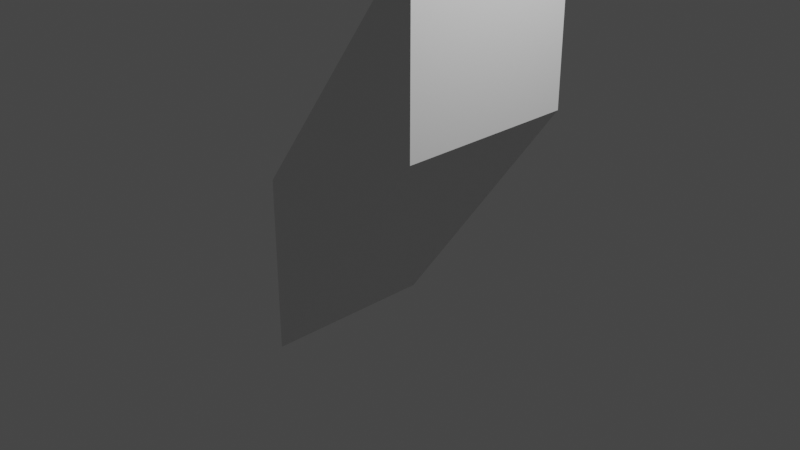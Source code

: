 # Source: column.blend  (saved by Blender 3.0.42; exported with 4.5.12 LTS)
import bpy
from mathutils import Matrix  # noqa: F401  (used for matrix-valued properties, if any)

bpy.ops.wm.read_factory_settings(use_empty=True)
scene = bpy.context.scene
scene.name = 'Scene'

# ---- collections
col_collection = bpy.data.collections.new('Collection'); scene.collection.children.link(col_collection)

# ---- materials (node trees are filled in below, after node groups)
mat_material = bpy.data.materials.new('Material')
mat_material.alpha_threshold = 0.0
mat_material.use_transparent_shadow = False
mat_material.line_color = (0.0, 0.0, 0.0, 1.0)

# ---- material node trees
mat_material.use_nodes = True; mat_material.node_tree.nodes.clear()
_N = mat_material.node_tree.nodes; _L = mat_material.node_tree.links
n0 = _N.new('ShaderNodeOutputMaterial'); n0.name = 'Material Output'; n0.location = (300, 300)
n1 = _N.new('ShaderNodeBsdfPrincipled'); n1.name = 'Principled BSDF'; n1.location = (10, 300)
n1.distribution = 'GGX'
n1.subsurface_method = 'RANDOM_WALK_SKIN'
n1.inputs[2].default_value = 0.4
n1.inputs[3].default_value = 1.45
n1.inputs[27].default_value = (0.0, 0.0, 0.0, 1.0)
n1.inputs[28].default_value = 1.0
_L.new(n1.outputs[0], n0.inputs[0])
n0.is_active_output = True

# ---- world
world_world = bpy.data.worlds.new('World'); scene.world = world_world
world_world.use_nodes = True; world_world.node_tree.nodes.clear()
_N = world_world.node_tree.nodes; _L = world_world.node_tree.links
n0 = _N.new('ShaderNodeOutputWorld'); n0.name = 'World Output'; n0.location = (300, 300)
n1 = _N.new('ShaderNodeBackground'); n1.name = 'Background'; n1.location = (10, 300)
n1.inputs[0].default_value = (0.05088, 0.05088, 0.05088, 1.0)
_L.new(n1.outputs[0], n0.inputs[0])
n0.is_active_output = True
world_world.color = (0.05088, 0.05088, 0.05088)
world_world.use_sun_shadow = False
world_world.sun_shadow_jitter_overblur = 0.0

# ---- cameras
cam_camera = bpy.data.cameras.new('Camera')
cam_camera.clip_end = 100.0
cam_camera.ortho_scale = 7.314

# ---- lights
light_light = bpy.data.lights.new('Light', 'POINT')
light_light.transmission_factor = 0.0
light_light.energy = 1000.0
light_light.shadow_soft_size = 0.1
light_light.shadow_maximum_resolution = 0.006
light_light.use_absolute_resolution = True

# ---- meshes
me_cube = bpy.data.meshes.new('Cube')
me_cube.from_pydata([(0.9775, 1.209, 3.124), (0.9775, 1.209, 1.124), (0.9775, -0.7906, 3.124), (0.9775, -0.7906, 1.124), (-1.023, 1.198, 0.3407), (-1.023, 1.198, -1.659), (-1.023, -0.8015, 0.3407), (-1.023, -0.8015, -1.659)], [], [(0, 4, 6, 2), (3, 2, 6, 7), (7, 6, 4, 5), (5, 1, 3, 7), (1, 0, 2, 3), (5, 4, 0, 1)])
_uv = me_cube.uv_layers.new(name='UVMap')
_uv.uv.foreach_set('vector', [0.625, 0.4986, 0.875, 0.5, 0.875, 0.75, 0.625, 0.7486, 0.723, 0.7486, 0.625, 0.7486, 0.625, 1.0, 0.375, 1.0, 0.375, 0.0, 0.625, 0.0, 0.625, 0.25, 0.375, 0.25, 0.125, 0.5, 0.723, 0.5, 0.723, 0.7486, 0.125, 0.75, 0.723, 0.5, 0.625, 0.4986, 0.625, 0.7486, 0.723, 0.7486, 0.375, 0.25, 0.625, 0.25, 0.625, 0.4986, 0.723, 0.5])
me_cube.materials.append(mat_material)
me_cube.use_remesh_preserve_volume = False
me_cube.use_remesh_preserve_attributes = False
me_cube.use_mirror_vertex_groups = False
me_cube.update()

# ---- objects
ob_cube = bpy.data.objects.new('Cube', me_cube)
ob_light = bpy.data.objects.new('Light', light_light)
ob_camera = bpy.data.objects.new('Camera', cam_camera)

# ---- transforms, parenting, visibility, modifiers, constraints
ob_cube.location = (0.0, 0.0, 0.0)
ob_cube.lock_rotations_4d = False
ob_cube.empty_display_type = 'ARROWS'
ob_cube.lineart.crease_threshold = 0.0
ob_light.location = (4.076, 1.005, 5.922)
ob_light.rotation_euler = (0.6503, 0.05522, 1.866)
ob_light.lock_rotations_4d = False
ob_light.empty_display_type = 'ARROWS'
ob_light.color = (0.0, 0.0, 0.0, 0.0)
ob_light.lineart.crease_threshold = 0.0
ob_camera.location = (7.359, -6.926, 4.958)
ob_camera.rotation_euler = (1.109, 0.0, 0.8149)
ob_camera.lock_rotations_4d = False
ob_camera.empty_display_type = 'ARROWS'
ob_camera.color = (0.0, 0.0, 0.0, 0.0)
ob_camera.display_type = 'WIRE'
ob_camera.lineart.crease_threshold = 0.0

# ---- collection membership
col_collection.objects.link(ob_cube)
col_collection.objects.link(ob_light)
col_collection.objects.link(ob_camera)

# ---- scene / render settings (as saved in the file)
scene.camera = ob_camera
scene.frame_start = 1; scene.frame_end = 250; scene.frame_set(1)
scene.render.engine = 'BLENDER_EEVEE_NEXT'
scene.cycles.sampling_pattern = 'TABULATED_SOBOL'
scene.cycles.use_light_tree = False
scene.view_settings.view_transform = 'Filmic'
bpy.context.view_layer.update()
